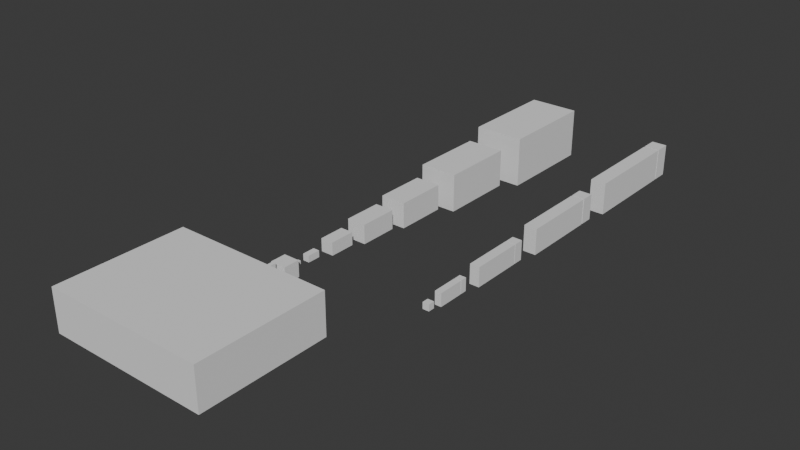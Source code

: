 # Source: ComponentSizes.blend  (saved by Blender 4.1.24; exported with 4.5.12 LTS)
import bpy
from mathutils import Matrix  # noqa: F401  (used for matrix-valued properties, if any)

bpy.ops.wm.read_factory_settings(use_empty=True)
scene = bpy.context.scene
scene.name = 'Scene'

# ---- collections
col_collection = bpy.data.collections.new('Collection'); scene.collection.children.link(col_collection)
col_components = bpy.data.collections.new('Components'); scene.collection.children.link(col_components)
col_abyss_drives = bpy.data.collections.new('Abyss Drives'); scene.collection.children.link(col_abyss_drives)

# ---- world
world_world = bpy.data.worlds.new('World'); scene.world = world_world
world_world.use_nodes = True; world_world.node_tree.nodes.clear()
_N = world_world.node_tree.nodes; _L = world_world.node_tree.links
n0 = _N.new('ShaderNodeOutputWorld'); n0.name = 'World Output'; n0.location = (300, 300)
n1 = _N.new('ShaderNodeBackground'); n1.name = 'Background'; n1.location = (10, 300)
n1.inputs[0].default_value = (0.05088, 0.05088, 0.05088, 1.0)
_L.new(n1.outputs[0], n0.inputs[0])
n0.is_active_output = True
world_world.color = (0.05088, 0.05088, 0.05088)
world_world.use_sun_shadow = False
world_world.sun_shadow_jitter_overblur = 0.0

# ---- meshes
me_cube_003 = bpy.data.meshes.new('Cube.003')
me_cube_003.from_pydata([(-0.5, -0.5, -0.5), (-0.5, -0.5, 0.5), (-0.5, 0.5, -0.5), (-0.5, 0.5, 0.5), (0.5, -0.5, -0.5), (0.5, -0.5, 0.5), (0.5, 0.5, -0.5), (0.5, 0.5, 0.5)], [], [(0, 1, 3, 2), (2, 3, 7, 6), (6, 7, 5, 4), (4, 5, 1, 0), (2, 6, 4, 0), (7, 3, 1, 5)])
_uv = me_cube_003.uv_layers.new(name='UVMap')
_uv.uv.foreach_set('vector', [0.375, 0.0, 0.625, 0.0, 0.625, 0.25, 0.375, 0.25, 0.375, 0.25, 0.625, 0.25, 0.625, 0.5, 0.375, 0.5, 0.375, 0.5, 0.625, 0.5, 0.625, 0.75, 0.375, 0.75, 0.375, 0.75, 0.625, 0.75, 0.625, 1.0, 0.375, 1.0, 0.125, 0.5, 0.375, 0.5, 0.375, 0.75, 0.125, 0.75, 0.625, 0.5, 0.875, 0.5, 0.875, 0.75, 0.625, 0.75])
me_cube_003.update()
me_cube_004 = bpy.data.meshes.new('Cube.004')
me_cube_004.from_pydata([(-0.5, -0.5, -0.5), (-0.5, -0.5, 0.5), (-0.5, 0.5, -0.5), (-0.5, 0.5, 0.5), (0.5, -0.5, -0.5), (0.5, -0.5, 0.5), (0.5, 0.5, -0.5), (0.5, 0.5, 0.5)], [], [(0, 1, 3, 2), (2, 3, 7, 6), (6, 7, 5, 4), (4, 5, 1, 0), (2, 6, 4, 0), (7, 3, 1, 5)])
_uv = me_cube_004.uv_layers.new(name='UVMap')
_uv.uv.foreach_set('vector', [0.375, 0.0, 0.625, 0.0, 0.625, 0.25, 0.375, 0.25, 0.375, 0.25, 0.625, 0.25, 0.625, 0.5, 0.375, 0.5, 0.375, 0.5, 0.625, 0.5, 0.625, 0.75, 0.375, 0.75, 0.375, 0.75, 0.625, 0.75, 0.625, 1.0, 0.375, 1.0, 0.125, 0.5, 0.375, 0.5, 0.375, 0.75, 0.125, 0.75, 0.625, 0.5, 0.875, 0.5, 0.875, 0.75, 0.625, 0.75])
me_cube_004.update()
me_cube_006 = bpy.data.meshes.new('Cube.006')
me_cube_006.from_pydata([(-0.5, -0.5, -0.5), (-0.5, -0.5, 0.5), (-0.5, 0.5, -0.5), (-0.5, 0.5, 0.5), (0.5, -0.5, -0.5), (0.5, -0.5, 0.5), (0.5, 0.5, -0.5), (0.5, 0.5, 0.5)], [], [(0, 1, 3, 2), (2, 3, 7, 6), (6, 7, 5, 4), (4, 5, 1, 0), (2, 6, 4, 0), (7, 3, 1, 5)])
_uv = me_cube_006.uv_layers.new(name='UVMap')
_uv.uv.foreach_set('vector', [0.375, 0.0, 0.625, 0.0, 0.625, 0.25, 0.375, 0.25, 0.375, 0.25, 0.625, 0.25, 0.625, 0.5, 0.375, 0.5, 0.375, 0.5, 0.625, 0.5, 0.625, 0.75, 0.375, 0.75, 0.375, 0.75, 0.625, 0.75, 0.625, 1.0, 0.375, 1.0, 0.125, 0.5, 0.375, 0.5, 0.375, 0.75, 0.125, 0.75, 0.625, 0.5, 0.875, 0.5, 0.875, 0.75, 0.625, 0.75])
me_cube_006.update()
me_cube_005 = bpy.data.meshes.new('Cube.005')
me_cube_005.from_pydata([(-0.5, -0.5, -0.5), (-0.5, -0.5, 0.5), (-0.5, 0.5, -0.5), (-0.5, 0.5, 0.5), (0.5, -0.5, -0.5), (0.5, -0.5, 0.5), (0.5, 0.5, -0.5), (0.5, 0.5, 0.5)], [], [(0, 1, 3, 2), (2, 3, 7, 6), (6, 7, 5, 4), (4, 5, 1, 0), (2, 6, 4, 0), (7, 3, 1, 5)])
_uv = me_cube_005.uv_layers.new(name='UVMap')
_uv.uv.foreach_set('vector', [0.375, 0.0, 0.625, 0.0, 0.625, 0.25, 0.375, 0.25, 0.375, 0.25, 0.625, 0.25, 0.625, 0.5, 0.375, 0.5, 0.375, 0.5, 0.625, 0.5, 0.625, 0.75, 0.375, 0.75, 0.375, 0.75, 0.625, 0.75, 0.625, 1.0, 0.375, 1.0, 0.125, 0.5, 0.375, 0.5, 0.375, 0.75, 0.125, 0.75, 0.625, 0.5, 0.875, 0.5, 0.875, 0.75, 0.625, 0.75])
me_cube_005.update()
me_cube_002 = bpy.data.meshes.new('Cube.002')
me_cube_002.from_pydata([(-0.5, -0.5, -0.5), (-0.5, -0.5, 0.5), (-0.5, 0.5, -0.5), (-0.5, 0.5, 0.5), (0.5, -0.5, -0.5), (0.5, -0.5, 0.5), (0.5, 0.5, -0.5), (0.5, 0.5, 0.5)], [], [(0, 1, 3, 2), (2, 3, 7, 6), (6, 7, 5, 4), (4, 5, 1, 0), (2, 6, 4, 0), (7, 3, 1, 5)])
_uv = me_cube_002.uv_layers.new(name='UVMap')
_uv.uv.foreach_set('vector', [0.375, 0.0, 0.625, 0.0, 0.625, 0.25, 0.375, 0.25, 0.375, 0.25, 0.625, 0.25, 0.625, 0.5, 0.375, 0.5, 0.375, 0.5, 0.625, 0.5, 0.625, 0.75, 0.375, 0.75, 0.375, 0.75, 0.625, 0.75, 0.625, 1.0, 0.375, 1.0, 0.125, 0.5, 0.375, 0.5, 0.375, 0.75, 0.125, 0.75, 0.625, 0.5, 0.875, 0.5, 0.875, 0.75, 0.625, 0.75])
me_cube_002.update()
me_cube_007 = bpy.data.meshes.new('Cube.007')
me_cube_007.from_pydata([(-0.5, -0.5, -0.5), (-0.5, -0.5, 0.5), (-0.5, 0.5, -0.5), (-0.5, 0.5, 0.5), (0.5, -0.5, -0.5), (0.5, -0.5, 0.5), (0.5, 0.5, -0.5), (0.5, 0.5, 0.5)], [], [(0, 1, 3, 2), (2, 3, 7, 6), (6, 7, 5, 4), (4, 5, 1, 0), (2, 6, 4, 0), (7, 3, 1, 5)])
_uv = me_cube_007.uv_layers.new(name='UVMap')
_uv.uv.foreach_set('vector', [0.375, 0.0, 0.625, 0.0, 0.625, 0.25, 0.375, 0.25, 0.375, 0.25, 0.625, 0.25, 0.625, 0.5, 0.375, 0.5, 0.375, 0.5, 0.625, 0.5, 0.625, 0.75, 0.375, 0.75, 0.375, 0.75, 0.625, 0.75, 0.625, 1.0, 0.375, 1.0, 0.125, 0.5, 0.375, 0.5, 0.375, 0.75, 0.125, 0.75, 0.625, 0.5, 0.875, 0.5, 0.875, 0.75, 0.625, 0.75])
me_cube_007.update()
me_cube_008 = bpy.data.meshes.new('Cube.008')
me_cube_008.from_pydata([(-0.5, -0.5, -0.5), (-0.5, -0.5, 0.5), (-0.5, 0.5, -0.5), (-0.5, 0.5, 0.5), (0.5, -0.5, -0.5), (0.5, -0.5, 0.5), (0.5, 0.5, -0.5), (0.5, 0.5, 0.5)], [], [(0, 1, 3, 2), (2, 3, 7, 6), (6, 7, 5, 4), (4, 5, 1, 0), (2, 6, 4, 0), (7, 3, 1, 5)])
_uv = me_cube_008.uv_layers.new(name='UVMap')
_uv.uv.foreach_set('vector', [0.375, 0.0, 0.625, 0.0, 0.625, 0.25, 0.375, 0.25, 0.375, 0.25, 0.625, 0.25, 0.625, 0.5, 0.375, 0.5, 0.375, 0.5, 0.625, 0.5, 0.625, 0.75, 0.375, 0.75, 0.375, 0.75, 0.625, 0.75, 0.625, 1.0, 0.375, 1.0, 0.125, 0.5, 0.375, 0.5, 0.375, 0.75, 0.125, 0.75, 0.625, 0.5, 0.875, 0.5, 0.875, 0.75, 0.625, 0.75])
me_cube_008.update()
me_cube_009 = bpy.data.meshes.new('Cube.009')
me_cube_009.from_pydata([(-0.5, -0.5, -0.5), (-0.5, -0.5, 0.5), (-0.5, 0.5, -0.5), (-0.5, 0.5, 0.5), (0.5, -0.5, -0.5), (0.5, -0.5, 0.5), (0.5, 0.5, -0.5), (0.5, 0.5, 0.5)], [], [(0, 1, 3, 2), (2, 3, 7, 6), (6, 7, 5, 4), (4, 5, 1, 0), (2, 6, 4, 0), (7, 3, 1, 5)])
_uv = me_cube_009.uv_layers.new(name='UVMap')
_uv.uv.foreach_set('vector', [0.375, 0.0, 0.625, 0.0, 0.625, 0.25, 0.375, 0.25, 0.375, 0.25, 0.625, 0.25, 0.625, 0.5, 0.375, 0.5, 0.375, 0.5, 0.625, 0.5, 0.625, 0.75, 0.375, 0.75, 0.375, 0.75, 0.625, 0.75, 0.625, 1.0, 0.375, 1.0, 0.125, 0.5, 0.375, 0.5, 0.375, 0.75, 0.125, 0.75, 0.625, 0.5, 0.875, 0.5, 0.875, 0.75, 0.625, 0.75])
me_cube_009.update()
me_cube_011 = bpy.data.meshes.new('Cube.011')
me_cube_011.from_pydata([(-0.5, -0.5, -0.5), (-0.5, -0.5, 0.5), (-0.5, 0.5, -0.5), (-0.5, 0.5, 0.5), (0.5, -0.5, -0.5), (0.5, -0.5, 0.5), (0.5, 0.5, -0.5), (0.5, 0.5, 0.5)], [], [(0, 1, 3, 2), (2, 3, 7, 6), (6, 7, 5, 4), (4, 5, 1, 0), (2, 6, 4, 0), (7, 3, 1, 5)])
_uv = me_cube_011.uv_layers.new(name='UVMap')
_uv.uv.foreach_set('vector', [0.375, 0.0, 0.625, 0.0, 0.625, 0.25, 0.375, 0.25, 0.375, 0.25, 0.625, 0.25, 0.625, 0.5, 0.375, 0.5, 0.375, 0.5, 0.625, 0.5, 0.625, 0.75, 0.375, 0.75, 0.375, 0.75, 0.625, 0.75, 0.625, 1.0, 0.375, 1.0, 0.125, 0.5, 0.375, 0.5, 0.375, 0.75, 0.125, 0.75, 0.625, 0.5, 0.875, 0.5, 0.875, 0.75, 0.625, 0.75])
me_cube_011.update()
me_cube_012 = bpy.data.meshes.new('Cube.012')
me_cube_012.from_pydata([(-0.5, -0.5, -0.5), (-0.5, -0.5, 0.5), (-0.5, 0.5, -0.5), (-0.5, 0.5, 0.5), (0.5, -0.5, -0.5), (0.5, -0.5, 0.5), (0.5, 0.5, -0.5), (0.5, 0.5, 0.5)], [], [(0, 1, 3, 2), (2, 3, 7, 6), (6, 7, 5, 4), (4, 5, 1, 0), (2, 6, 4, 0), (7, 3, 1, 5)])
_uv = me_cube_012.uv_layers.new(name='UVMap')
_uv.uv.foreach_set('vector', [0.375, 0.0, 0.625, 0.0, 0.625, 0.25, 0.375, 0.25, 0.375, 0.25, 0.625, 0.25, 0.625, 0.5, 0.375, 0.5, 0.375, 0.5, 0.625, 0.5, 0.625, 0.75, 0.375, 0.75, 0.375, 0.75, 0.625, 0.75, 0.625, 1.0, 0.375, 1.0, 0.125, 0.5, 0.375, 0.5, 0.375, 0.75, 0.125, 0.75, 0.625, 0.5, 0.875, 0.5, 0.875, 0.75, 0.625, 0.75])
me_cube_012.update()
me_cube_013 = bpy.data.meshes.new('Cube.013')
me_cube_013.from_pydata([(-0.5, -0.5, -0.5), (-0.5, -0.5, 0.5), (-0.5, 0.5, -0.5), (-0.5, 0.5, 0.5), (0.5, -0.5, -0.5), (0.5, -0.5, 0.5), (0.5, 0.5, -0.5), (0.5, 0.5, 0.5)], [], [(0, 1, 3, 2), (2, 3, 7, 6), (6, 7, 5, 4), (4, 5, 1, 0), (2, 6, 4, 0), (7, 3, 1, 5)])
_uv = me_cube_013.uv_layers.new(name='UVMap')
_uv.uv.foreach_set('vector', [0.375, 0.0, 0.625, 0.0, 0.625, 0.25, 0.375, 0.25, 0.375, 0.25, 0.625, 0.25, 0.625, 0.5, 0.375, 0.5, 0.375, 0.5, 0.625, 0.5, 0.625, 0.75, 0.375, 0.75, 0.375, 0.75, 0.625, 0.75, 0.625, 1.0, 0.375, 1.0, 0.125, 0.5, 0.375, 0.5, 0.375, 0.75, 0.125, 0.75, 0.625, 0.5, 0.875, 0.5, 0.875, 0.75, 0.625, 0.75])
me_cube_013.update()
me_cube_014 = bpy.data.meshes.new('Cube.014')
me_cube_014.from_pydata([(-0.5, -0.5, -0.5), (-0.5, -0.5, 0.5), (-0.5, 0.5, -0.5), (-0.5, 0.5, 0.5), (0.5, -0.5, -0.5), (0.5, -0.5, 0.5), (0.5, 0.5, -0.5), (0.5, 0.5, 0.5)], [], [(0, 1, 3, 2), (2, 3, 7, 6), (6, 7, 5, 4), (4, 5, 1, 0), (2, 6, 4, 0), (7, 3, 1, 5)])
_uv = me_cube_014.uv_layers.new(name='UVMap')
_uv.uv.foreach_set('vector', [0.375, 0.0, 0.625, 0.0, 0.625, 0.25, 0.375, 0.25, 0.375, 0.25, 0.625, 0.25, 0.625, 0.5, 0.375, 0.5, 0.375, 0.5, 0.625, 0.5, 0.625, 0.75, 0.375, 0.75, 0.375, 0.75, 0.625, 0.75, 0.625, 1.0, 0.375, 1.0, 0.125, 0.5, 0.375, 0.5, 0.375, 0.75, 0.125, 0.75, 0.625, 0.5, 0.875, 0.5, 0.875, 0.75, 0.625, 0.75])
me_cube_014.update()
me_cube_015 = bpy.data.meshes.new('Cube.015')
me_cube_015.from_pydata([(-0.5, -0.5, -0.5), (-0.5, -0.5, 0.5), (-0.5, 0.5, -0.5), (-0.5, 0.5, 0.5), (0.5, -0.5, -0.5), (0.5, -0.5, 0.5), (0.5, 0.5, -0.5), (0.5, 0.5, 0.5)], [], [(0, 1, 3, 2), (2, 3, 7, 6), (6, 7, 5, 4), (4, 5, 1, 0), (2, 6, 4, 0), (7, 3, 1, 5)])
_uv = me_cube_015.uv_layers.new(name='UVMap')
_uv.uv.foreach_set('vector', [0.375, 0.0, 0.625, 0.0, 0.625, 0.25, 0.375, 0.25, 0.375, 0.25, 0.625, 0.25, 0.625, 0.5, 0.375, 0.5, 0.375, 0.5, 0.625, 0.5, 0.625, 0.75, 0.375, 0.75, 0.375, 0.75, 0.625, 0.75, 0.625, 1.0, 0.375, 1.0, 0.125, 0.5, 0.375, 0.5, 0.375, 0.75, 0.125, 0.75, 0.625, 0.5, 0.875, 0.5, 0.875, 0.75, 0.625, 0.75])
me_cube_015.update()
me_cube_016 = bpy.data.meshes.new('Cube.016')
me_cube_016.from_pydata([(-0.5, -0.5, -0.5), (-0.5, -0.5, 0.5), (-0.5, 0.5, -0.5), (-0.5, 0.5, 0.5), (0.5, -0.5, -0.5), (0.5, -0.5, 0.5), (0.5, 0.5, -0.5), (0.5, 0.5, 0.5)], [], [(0, 1, 3, 2), (2, 3, 7, 6), (6, 7, 5, 4), (4, 5, 1, 0), (2, 6, 4, 0), (7, 3, 1, 5)])
_uv = me_cube_016.uv_layers.new(name='UVMap')
_uv.uv.foreach_set('vector', [0.375, 0.0, 0.625, 0.0, 0.625, 0.25, 0.375, 0.25, 0.375, 0.25, 0.625, 0.25, 0.625, 0.5, 0.375, 0.5, 0.375, 0.5, 0.625, 0.5, 0.625, 0.75, 0.375, 0.75, 0.375, 0.75, 0.625, 0.75, 0.625, 1.0, 0.375, 1.0, 0.125, 0.5, 0.375, 0.5, 0.375, 0.75, 0.125, 0.75, 0.625, 0.5, 0.875, 0.5, 0.875, 0.75, 0.625, 0.75])
me_cube_016.update()
me_cube_017 = bpy.data.meshes.new('Cube.017')
me_cube_017.from_pydata([(-0.5, -0.5, -0.5), (-0.5, -0.5, 0.5), (-0.5, 0.5, -0.5), (-0.5, 0.5, 0.5), (0.5, -0.5, -0.5), (0.5, -0.5, 0.5), (0.5, 0.5, -0.5), (0.5, 0.5, 0.5)], [], [(0, 1, 3, 2), (2, 3, 7, 6), (6, 7, 5, 4), (4, 5, 1, 0), (2, 6, 4, 0), (7, 3, 1, 5)])
_uv = me_cube_017.uv_layers.new(name='UVMap')
_uv.uv.foreach_set('vector', [0.375, 0.0, 0.625, 0.0, 0.625, 0.25, 0.375, 0.25, 0.375, 0.25, 0.625, 0.25, 0.625, 0.5, 0.375, 0.5, 0.375, 0.5, 0.625, 0.5, 0.625, 0.75, 0.375, 0.75, 0.375, 0.75, 0.625, 0.75, 0.625, 1.0, 0.375, 1.0, 0.125, 0.5, 0.375, 0.5, 0.375, 0.75, 0.125, 0.75, 0.625, 0.5, 0.875, 0.5, 0.875, 0.75, 0.625, 0.75])
me_cube_017.update()
me_cube_018 = bpy.data.meshes.new('Cube.018')
me_cube_018.from_pydata([(-0.5, -0.5, -0.5), (-0.5, -0.5, 0.5), (-0.5, 0.5, -0.5), (-0.5, 0.5, 0.5), (0.5, -0.5, -0.5), (0.5, -0.5, 0.5), (0.5, 0.5, -0.5), (0.5, 0.5, 0.5)], [], [(0, 1, 3, 2), (2, 3, 7, 6), (6, 7, 5, 4), (4, 5, 1, 0), (2, 6, 4, 0), (7, 3, 1, 5)])
_uv = me_cube_018.uv_layers.new(name='UVMap')
_uv.uv.foreach_set('vector', [0.375, 0.0, 0.625, 0.0, 0.625, 0.25, 0.375, 0.25, 0.375, 0.25, 0.625, 0.25, 0.625, 0.5, 0.375, 0.5, 0.375, 0.5, 0.625, 0.5, 0.625, 0.75, 0.375, 0.75, 0.375, 0.75, 0.625, 0.75, 0.625, 1.0, 0.375, 1.0, 0.125, 0.5, 0.375, 0.5, 0.375, 0.75, 0.125, 0.75, 0.625, 0.5, 0.875, 0.5, 0.875, 0.75, 0.625, 0.75])
me_cube_018.update()
me_cube_019 = bpy.data.meshes.new('Cube.019')
me_cube_019.from_pydata([(-0.5, -0.5, -0.5), (-0.5, -0.5, 0.5), (-0.5, 0.5, -0.5), (-0.5, 0.5, 0.5), (0.5, -0.5, -0.5), (0.5, -0.5, 0.5), (0.5, 0.5, -0.5), (0.5, 0.5, 0.5)], [], [(0, 1, 3, 2), (2, 3, 7, 6), (6, 7, 5, 4), (4, 5, 1, 0), (2, 6, 4, 0), (7, 3, 1, 5)])
_uv = me_cube_019.uv_layers.new(name='UVMap')
_uv.uv.foreach_set('vector', [0.375, 0.0, 0.625, 0.0, 0.625, 0.25, 0.375, 0.25, 0.375, 0.25, 0.625, 0.25, 0.625, 0.5, 0.375, 0.5, 0.375, 0.5, 0.625, 0.5, 0.625, 0.75, 0.375, 0.75, 0.375, 0.75, 0.625, 0.75, 0.625, 1.0, 0.375, 1.0, 0.125, 0.5, 0.375, 0.5, 0.375, 0.75, 0.125, 0.75, 0.625, 0.5, 0.875, 0.5, 0.875, 0.75, 0.625, 0.75])
me_cube_019.update()
me_cube_020 = bpy.data.meshes.new('Cube.020')
me_cube_020.from_pydata([(-0.5, -0.5, -0.5), (-0.5, -0.5, 0.5), (-0.5, 0.5, -0.5), (-0.5, 0.5, 0.5), (0.5, -0.5, -0.5), (0.5, -0.5, 0.5), (0.5, 0.5, -0.5), (0.5, 0.5, 0.5)], [], [(0, 1, 3, 2), (2, 3, 7, 6), (6, 7, 5, 4), (4, 5, 1, 0), (2, 6, 4, 0), (7, 3, 1, 5)])
_uv = me_cube_020.uv_layers.new(name='UVMap')
_uv.uv.foreach_set('vector', [0.375, 0.0, 0.625, 0.0, 0.625, 0.25, 0.375, 0.25, 0.375, 0.25, 0.625, 0.25, 0.625, 0.5, 0.375, 0.5, 0.375, 0.5, 0.625, 0.5, 0.625, 0.75, 0.375, 0.75, 0.375, 0.75, 0.625, 0.75, 0.625, 1.0, 0.375, 1.0, 0.125, 0.5, 0.375, 0.5, 0.375, 0.75, 0.125, 0.75, 0.625, 0.5, 0.875, 0.5, 0.875, 0.75, 0.625, 0.75])
me_cube_020.update()
me_cube_021 = bpy.data.meshes.new('Cube.021')
me_cube_021.from_pydata([(-0.5, -0.5, -0.5), (-0.5, -0.5, 0.5), (-0.5, 0.5, -0.5), (-0.5, 0.5, 0.5), (0.5, -0.5, -0.5), (0.5, -0.5, 0.5), (0.5, 0.5, -0.5), (0.5, 0.5, 0.5)], [], [(0, 1, 3, 2), (2, 3, 7, 6), (6, 7, 5, 4), (4, 5, 1, 0), (2, 6, 4, 0), (7, 3, 1, 5)])
_uv = me_cube_021.uv_layers.new(name='UVMap')
_uv.uv.foreach_set('vector', [0.375, 0.0, 0.625, 0.0, 0.625, 0.25, 0.375, 0.25, 0.375, 0.25, 0.625, 0.25, 0.625, 0.5, 0.375, 0.5, 0.375, 0.5, 0.625, 0.5, 0.625, 0.75, 0.375, 0.75, 0.375, 0.75, 0.625, 0.75, 0.625, 1.0, 0.375, 1.0, 0.125, 0.5, 0.375, 0.5, 0.375, 0.75, 0.125, 0.75, 0.625, 0.5, 0.875, 0.5, 0.875, 0.75, 0.625, 0.75])
me_cube_021.update()

# ---- objects
ob_c8x_pisces_refernce = bpy.data.objects.new('C8X Pisces Refernce', me_cube_003)
ob_human_scale = bpy.data.objects.new('Human Scale', me_cube_004)
ob_cargo_unit = bpy.data.objects.new('Cargo Unit', me_cube_006)
ob_size_0 = bpy.data.objects.new('Size 0', me_cube_005)
ob_size_1 = bpy.data.objects.new('Size 1', me_cube_002)
ob_size_2 = bpy.data.objects.new('Size 2', me_cube_007)
ob_size_4 = bpy.data.objects.new('Size 4', me_cube_008)
ob_size_3 = bpy.data.objects.new('Size 3', me_cube_009)
ob_size_5 = bpy.data.objects.new('Size 5', me_cube_011)
ob_cube = bpy.data.objects.new('Cube', me_cube_012)
ob_ad_size_0 = bpy.data.objects.new('AD Size 0', me_cube_013)
ob_ad_size_1 = bpy.data.objects.new('AD Size 1', me_cube_014)
ob_alcubierre_drive_size_1 = bpy.data.objects.new('Alcubierre Drive Size 1', me_cube_015)
ob_ad_size_2 = bpy.data.objects.new('AD Size 2', me_cube_016)
ob_alcubierre_drive_size_2 = bpy.data.objects.new('Alcubierre Drive Size 2', me_cube_017)
ob_ad_size_3 = bpy.data.objects.new('AD Size 3', me_cube_018)
ob_alcubierre_drive_size_3 = bpy.data.objects.new('Alcubierre Drive Size 3', me_cube_019)
ob_ad_size_4 = bpy.data.objects.new('AD Size 4', me_cube_020)
ob_alcubierre_drive_size_4 = bpy.data.objects.new('Alcubierre Drive Size 4', me_cube_021)

# ---- transforms, parenting, visibility, modifiers, constraints
ob_c8x_pisces_refernce.location = (-0.6775, -9.946, 0.0)
ob_c8x_pisces_refernce.scale = (13.0, 10.3, 3.35)
ob_human_scale.location = (0.0, -3.667, 0.0)
ob_human_scale.scale = (0.3, 0.5, 1.83)
ob_cargo_unit.location = (0.0, -2.45, 0.0)
ob_cargo_unit.scale = (1.25, 1.25, 1.25)
ob_size_0.location = (0.0, -1.383, 0.0)
ob_size_0.rotation_euler = (0.0, 0.0, 1.571)
ob_size_0.scale = (0.5, 0.25, 0.25)
ob_size_1.location = (0.0, 0.0, 0.0)
ob_size_1.rotation_euler = (1.571, 0.0, 0.0)
ob_size_1.scale = (0.5, 0.5, 1.0)
ob_size_2.location = (0.0, 2.541, 0.0)
ob_size_2.scale = (1.0, 2.0, 1.0)
ob_size_4.location = (0.0, 10.49, 0.0)
ob_size_4.scale = (2.0, 4.0, 2.0)
ob_size_3.location = (0.0, 6.027, 0.0)
ob_size_3.scale = (1.5, 3.0, 1.5)
ob_size_5.location = (0.0, 16.74, 0.0)
ob_size_5.scale = (3.0, 6.0, 3.0)
ob_cube.location = (0.0, 25.53, 0.0)
ob_cube.scale = (4.0, 8.0, 4.0)
ob_ad_size_0.location = (10.0, 0.0, 0.0)
ob_ad_size_0.scale = (0.5, 0.5, 0.5)
ob_ad_size_1.location = (10.0, 1.974, 0.0)
ob_ad_size_1.scale = (0.5, 2.0, 1.0)
ob_alcubierre_drive_size_1.parent = ob_ad_size_1
ob_alcubierre_drive_size_1.matrix_parent_inverse = Matrix(((2.0, -0.0, 0.0, -20.0), (-0.0, 0.5, -0.0, -0.9871), (0.0, -0.0, 1.0, -0.0), (-0.0, 0.0, -0.0, 1.0)))
ob_alcubierre_drive_size_1.location = (10.0, 3.284, 0.0)
ob_alcubierre_drive_size_1.scale = (0.5, 0.5, 1.0)
ob_ad_size_2.location = (10.0, 6.794, 0.0)
ob_ad_size_2.scale = (0.75, 4.0, 1.5)
ob_alcubierre_drive_size_2.parent = ob_ad_size_2
ob_alcubierre_drive_size_2.matrix_parent_inverse = Matrix(((1.333, -0.0, 0.0, -13.33), (-0.0, 0.25, -0.0, -1.698), (0.0, -0.0, 0.6667, -0.0), (-0.0, 0.0, -0.0, 1.0)))
ob_alcubierre_drive_size_2.location = (10.0, 9.234, 0.0)
ob_alcubierre_drive_size_2.scale = (0.75, 0.75, 1.5)
ob_ad_size_3.location = (10.0, 14.19, 0.0)
ob_ad_size_3.scale = (1.0, 6.0, 2.0)
ob_alcubierre_drive_size_3.parent = ob_ad_size_3
ob_alcubierre_drive_size_3.matrix_parent_inverse = Matrix(((1.0, -0.0, 0.0, -10.0), (-0.0, 0.1667, -0.0, -2.365), (0.0, -0.0, 0.5, -0.0), (-0.0, 0.0, -0.0, 1.0)))
ob_alcubierre_drive_size_3.location = (10.0, 17.81, 0.0)
ob_alcubierre_drive_size_3.scale = (1.0, 1.0, 2.0)
ob_ad_size_4.location = (10.0, 24.07, 0.0)
ob_ad_size_4.scale = (1.2, 8.0, 2.5)
ob_alcubierre_drive_size_4.parent = ob_ad_size_4
ob_alcubierre_drive_size_4.matrix_parent_inverse = Matrix(((0.8333, -0.0, 0.0, -8.333), (-0.0, 0.125, -0.0, -3.009), (0.0, -0.0, 0.4, -0.0), (-0.0, 0.0, -0.0, 1.0)))
ob_alcubierre_drive_size_4.location = (10.0, 28.81, 0.0)
ob_alcubierre_drive_size_4.scale = (1.2, 1.2, 2.5)

# ---- collection membership
col_collection.objects.link(ob_c8x_pisces_refernce)
col_collection.objects.link(ob_human_scale)
col_collection.objects.link(ob_cargo_unit)
col_components.objects.link(ob_size_0)
col_components.objects.link(ob_size_1)
col_components.objects.link(ob_size_2)
col_components.objects.link(ob_size_4)
col_components.objects.link(ob_size_3)
col_components.objects.link(ob_size_5)
col_components.objects.link(ob_cube)
col_abyss_drives.objects.link(ob_ad_size_0)
col_abyss_drives.objects.link(ob_ad_size_1)
col_abyss_drives.objects.link(ob_alcubierre_drive_size_1)
col_abyss_drives.objects.link(ob_ad_size_2)
col_abyss_drives.objects.link(ob_alcubierre_drive_size_2)
col_abyss_drives.objects.link(ob_ad_size_3)
col_abyss_drives.objects.link(ob_alcubierre_drive_size_3)
col_abyss_drives.objects.link(ob_ad_size_4)
col_abyss_drives.objects.link(ob_alcubierre_drive_size_4)

# ---- scene / render settings (as saved in the file)
scene.frame_start = 1; scene.frame_end = 250; scene.frame_set(1)
scene.render.engine = 'BLENDER_EEVEE_NEXT'
scene.cycles.sampling_pattern = 'TABULATED_SOBOL'
scene.eevee.ray_tracing_options.trace_max_roughness = 0.0
bpy.context.view_layer.update()

# ---- added for rendering (the .blend has no active camera and no usable light): camera, sun
cam_auto = bpy.data.cameras.new('AutoCamera')
cam_auto.lens = 50.0
cam_auto.sensor_width = 36.0
cam_auto.clip_end = 1000.0
ob_auto_camera = bpy.data.objects.new('AutoCamera', cam_auto)
scene.collection.objects.link(ob_auto_camera)
ob_auto_camera.location = (46.3103, -46.3018, 35.6792)
ob_auto_camera.rotation_euler = (1.09748, -7.21219e-08, 0.694738)
scene.camera = ob_auto_camera
light_auto_sun = bpy.data.lights.new('AutoSun', 'SUN')
light_auto_sun.energy = 3.0
light_auto_sun.angle = 0.0523599
ob_auto_sun = bpy.data.objects.new('AutoSun', light_auto_sun)
scene.collection.objects.link(ob_auto_sun)
ob_auto_sun.rotation_euler = (0.872665, 0.174533, 0.523599)
bpy.context.view_layer.update()
